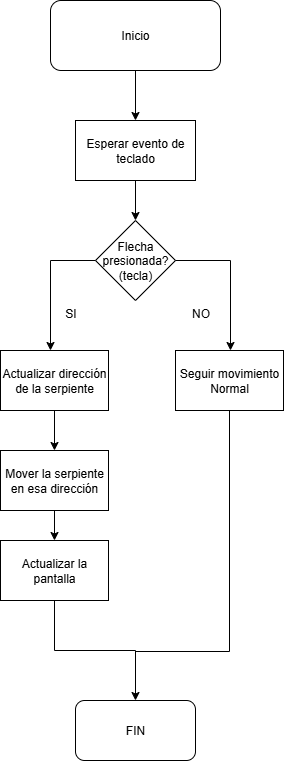

The diagram above was exported from draw.io. Its source (the exported page's mxGraphModel, read from the mxfile embedded in the PNG):
<mxGraphModel dx="1733" dy="970" grid="1" gridSize="10" guides="1" tooltips="1" connect="1" arrows="1" fold="1" page="1" pageScale="1" pageWidth="827" pageHeight="1169" math="0" shadow="0">
  <root>
    <mxCell id="0" />
    <mxCell id="1" parent="0" />
    <mxCell id="4uRFIPqRPVzDW9LSM9mA-4" value="" style="edgeStyle=orthogonalEdgeStyle;rounded=0;orthogonalLoop=1;jettySize=auto;html=1;" parent="1" source="4uRFIPqRPVzDW9LSM9mA-1" target="4uRFIPqRPVzDW9LSM9mA-2" edge="1">
      <mxGeometry relative="1" as="geometry" />
    </mxCell>
    <mxCell id="4uRFIPqRPVzDW9LSM9mA-1" value="Inicio" style="rounded=1;whiteSpace=wrap;html=1;" parent="1" vertex="1">
      <mxGeometry x="90" y="90" width="170" height="70" as="geometry" />
    </mxCell>
    <mxCell id="4uRFIPqRPVzDW9LSM9mA-6" value="" style="edgeStyle=orthogonalEdgeStyle;rounded=0;orthogonalLoop=1;jettySize=auto;html=1;" parent="1" source="4uRFIPqRPVzDW9LSM9mA-2" target="4uRFIPqRPVzDW9LSM9mA-5" edge="1">
      <mxGeometry relative="1" as="geometry" />
    </mxCell>
    <mxCell id="4uRFIPqRPVzDW9LSM9mA-2" value="Esperar evento de teclado" style="rounded=0;whiteSpace=wrap;html=1;" parent="1" vertex="1">
      <mxGeometry x="115" y="210" width="120" height="60" as="geometry" />
    </mxCell>
    <mxCell id="4uRFIPqRPVzDW9LSM9mA-5" value="Flecha presionada? (tecla)" style="rhombus;whiteSpace=wrap;html=1;" parent="1" vertex="1">
      <mxGeometry x="135" y="310" width="80" height="80" as="geometry" />
    </mxCell>
    <mxCell id="4uRFIPqRPVzDW9LSM9mA-9" value="" style="endArrow=classic;html=1;rounded=0;exitX=0;exitY=0.5;exitDx=0;exitDy=0;" parent="1" source="4uRFIPqRPVzDW9LSM9mA-5" edge="1">
      <mxGeometry width="50" height="50" relative="1" as="geometry">
        <mxPoint x="85" y="400" as="sourcePoint" />
        <mxPoint x="90" y="440" as="targetPoint" />
        <Array as="points">
          <mxPoint x="90" y="350" />
        </Array>
      </mxGeometry>
    </mxCell>
    <mxCell id="4uRFIPqRPVzDW9LSM9mA-10" value="" style="endArrow=classic;html=1;rounded=0;exitX=0;exitY=0.5;exitDx=0;exitDy=0;" parent="1" edge="1">
      <mxGeometry width="50" height="50" relative="1" as="geometry">
        <mxPoint x="215" y="350" as="sourcePoint" />
        <mxPoint x="270" y="440" as="targetPoint" />
        <Array as="points">
          <mxPoint x="270" y="350" />
        </Array>
      </mxGeometry>
    </mxCell>
    <mxCell id="4uRFIPqRPVzDW9LSM9mA-11" value="SI" style="text;html=1;align=center;verticalAlign=middle;resizable=0;points=[];autosize=1;strokeColor=none;fillColor=none;" parent="1" vertex="1">
      <mxGeometry x="95" y="388" width="30" height="30" as="geometry" />
    </mxCell>
    <mxCell id="4uRFIPqRPVzDW9LSM9mA-12" value="NO" style="text;html=1;align=center;verticalAlign=middle;resizable=0;points=[];autosize=1;strokeColor=none;fillColor=none;" parent="1" vertex="1">
      <mxGeometry x="220" y="388" width="40" height="30" as="geometry" />
    </mxCell>
    <mxCell id="4uRFIPqRPVzDW9LSM9mA-17" value="" style="edgeStyle=orthogonalEdgeStyle;rounded=0;orthogonalLoop=1;jettySize=auto;html=1;" parent="1" source="4uRFIPqRPVzDW9LSM9mA-13" target="4uRFIPqRPVzDW9LSM9mA-16" edge="1">
      <mxGeometry relative="1" as="geometry" />
    </mxCell>
    <mxCell id="4uRFIPqRPVzDW9LSM9mA-13" value="Actualizar dirección de la serpiente" style="rounded=0;whiteSpace=wrap;html=1;" parent="1" vertex="1">
      <mxGeometry x="40" y="440" width="108" height="60" as="geometry" />
    </mxCell>
    <mxCell id="4uRFIPqRPVzDW9LSM9mA-15" value="Seguir movimiento Normal" style="rounded=0;whiteSpace=wrap;html=1;" parent="1" vertex="1">
      <mxGeometry x="215" y="440" width="108" height="60" as="geometry" />
    </mxCell>
    <mxCell id="4uRFIPqRPVzDW9LSM9mA-19" value="" style="edgeStyle=orthogonalEdgeStyle;rounded=0;orthogonalLoop=1;jettySize=auto;html=1;" parent="1" source="4uRFIPqRPVzDW9LSM9mA-16" target="4uRFIPqRPVzDW9LSM9mA-18" edge="1">
      <mxGeometry relative="1" as="geometry" />
    </mxCell>
    <mxCell id="4uRFIPqRPVzDW9LSM9mA-16" value="Mover la serpiente en esa dirección" style="rounded=0;whiteSpace=wrap;html=1;" parent="1" vertex="1">
      <mxGeometry x="40" y="540" width="108" height="60" as="geometry" />
    </mxCell>
    <mxCell id="4uRFIPqRPVzDW9LSM9mA-25" value="" style="edgeStyle=orthogonalEdgeStyle;rounded=0;orthogonalLoop=1;jettySize=auto;html=1;" parent="1" source="4uRFIPqRPVzDW9LSM9mA-18" target="4uRFIPqRPVzDW9LSM9mA-24" edge="1">
      <mxGeometry relative="1" as="geometry" />
    </mxCell>
    <mxCell id="4uRFIPqRPVzDW9LSM9mA-18" value="Actualizar la pantalla" style="rounded=0;whiteSpace=wrap;html=1;" parent="1" vertex="1">
      <mxGeometry x="40" y="630" width="108" height="60" as="geometry" />
    </mxCell>
    <mxCell id="4uRFIPqRPVzDW9LSM9mA-24" value="FIN" style="rounded=1;whiteSpace=wrap;html=1;" parent="1" vertex="1">
      <mxGeometry x="115" y="790" width="120" height="60" as="geometry" />
    </mxCell>
    <mxCell id="4uRFIPqRPVzDW9LSM9mA-28" value="" style="endArrow=none;html=1;rounded=0;entryX=0.5;entryY=1;entryDx=0;entryDy=0;" parent="1" target="4uRFIPqRPVzDW9LSM9mA-15" edge="1">
      <mxGeometry width="50" height="50" relative="1" as="geometry">
        <mxPoint x="175" y="741" as="sourcePoint" />
        <mxPoint x="300" y="741" as="targetPoint" />
        <Array as="points">
          <mxPoint x="269" y="741" />
        </Array>
      </mxGeometry>
    </mxCell>
  </root>
</mxGraphModel>